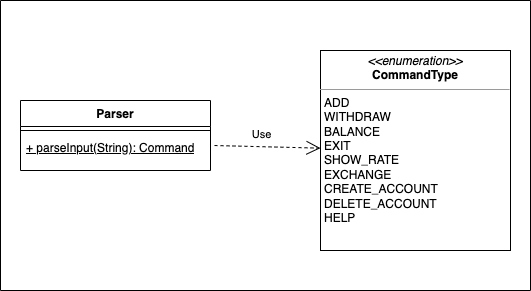

The diagram above was exported from draw.io. Its source (the exported page's mxGraphModel, read from the mxfile embedded in the PNG):
<mxGraphModel dx="1306" dy="735" grid="1" gridSize="10" guides="1" tooltips="1" connect="1" arrows="1" fold="1" page="1" pageScale="1" pageWidth="827" pageHeight="1169" math="0" shadow="0">
  <root>
    <mxCell id="WIyWlLk6GJQsqaUBKTNV-0" />
    <mxCell id="WIyWlLk6GJQsqaUBKTNV-1" parent="WIyWlLk6GJQsqaUBKTNV-0" />
    <mxCell id="ijjxZxcLBHufBQeYNjHW-0" value="Parser" style="swimlane;fontStyle=1;align=center;verticalAlign=top;childLayout=stackLayout;horizontal=1;startSize=26;horizontalStack=0;resizeParent=1;resizeParentMax=0;resizeLast=0;collapsible=1;marginBottom=0;whiteSpace=wrap;html=1;" parent="WIyWlLk6GJQsqaUBKTNV-1" vertex="1">
      <mxGeometry x="160" y="330" width="190" height="70" as="geometry" />
    </mxCell>
    <mxCell id="ijjxZxcLBHufBQeYNjHW-2" value="" style="line;strokeWidth=1;fillColor=none;align=left;verticalAlign=middle;spacingTop=-1;spacingLeft=3;spacingRight=3;rotatable=0;labelPosition=right;points=[];portConstraint=eastwest;strokeColor=inherit;" parent="ijjxZxcLBHufBQeYNjHW-0" vertex="1">
      <mxGeometry y="26" width="190" height="8" as="geometry" />
    </mxCell>
    <mxCell id="ijjxZxcLBHufBQeYNjHW-3" value="&lt;u&gt;+ parseInput(String): Command&lt;/u&gt;" style="text;strokeColor=none;fillColor=none;align=left;verticalAlign=top;spacingLeft=4;spacingRight=4;overflow=hidden;rotatable=0;points=[[0,0.5],[1,0.5]];portConstraint=eastwest;whiteSpace=wrap;html=1;" parent="ijjxZxcLBHufBQeYNjHW-0" vertex="1">
      <mxGeometry y="34" width="190" height="36" as="geometry" />
    </mxCell>
    <mxCell id="ijjxZxcLBHufBQeYNjHW-4" value="&lt;p style=&quot;margin:0px;margin-top:4px;text-align:center;&quot;&gt;&lt;i&gt;&amp;lt;&amp;lt;enumeration&amp;gt;&amp;gt;&lt;/i&gt;&lt;br&gt;&lt;b&gt;CommandType&lt;/b&gt;&lt;/p&gt;&lt;hr size=&quot;1&quot;&gt;&lt;p style=&quot;margin:0px;margin-left:4px;&quot;&gt;ADD&lt;/p&gt;&lt;p style=&quot;margin:0px;margin-left:4px;&quot;&gt;WITHDRAW&lt;/p&gt;&lt;p style=&quot;margin:0px;margin-left:4px;&quot;&gt;BALANCE&lt;/p&gt;&lt;p style=&quot;margin:0px;margin-left:4px;&quot;&gt;EXIT&lt;/p&gt;&lt;p style=&quot;margin:0px;margin-left:4px;&quot;&gt;SHOW_RATE&lt;/p&gt;&lt;p style=&quot;margin:0px;margin-left:4px;&quot;&gt;EXCHANGE&lt;/p&gt;&lt;p style=&quot;margin:0px;margin-left:4px;&quot;&gt;CREATE_ACCOUNT&lt;/p&gt;&lt;p style=&quot;margin:0px;margin-left:4px;&quot;&gt;DELETE_ACCOUNT&lt;/p&gt;&lt;p style=&quot;margin:0px;margin-left:4px;&quot;&gt;HELP&lt;/p&gt;" style="verticalAlign=top;align=left;overflow=fill;fontSize=12;fontFamily=Helvetica;html=1;whiteSpace=wrap;" parent="WIyWlLk6GJQsqaUBKTNV-1" vertex="1">
      <mxGeometry x="460" y="280" width="190" height="200" as="geometry" />
    </mxCell>
    <mxCell id="ijjxZxcLBHufBQeYNjHW-5" value="Use" style="endArrow=open;endSize=12;dashed=1;html=1;rounded=0;exitX=1.021;exitY=0.306;exitDx=0;exitDy=0;exitPerimeter=0;" parent="WIyWlLk6GJQsqaUBKTNV-1" source="ijjxZxcLBHufBQeYNjHW-3" target="ijjxZxcLBHufBQeYNjHW-4" edge="1">
      <mxGeometry x="-0.1157" y="12" width="160" relative="1" as="geometry">
        <mxPoint x="330" y="380" as="sourcePoint" />
        <mxPoint x="490" y="380" as="targetPoint" />
        <mxPoint as="offset" />
      </mxGeometry>
    </mxCell>
    <mxCell id="ijjxZxcLBHufBQeYNjHW-6" value="" style="swimlane;startSize=0;" parent="WIyWlLk6GJQsqaUBKTNV-1" vertex="1">
      <mxGeometry x="140" y="230" width="530" height="290" as="geometry" />
    </mxCell>
  </root>
</mxGraphModel>